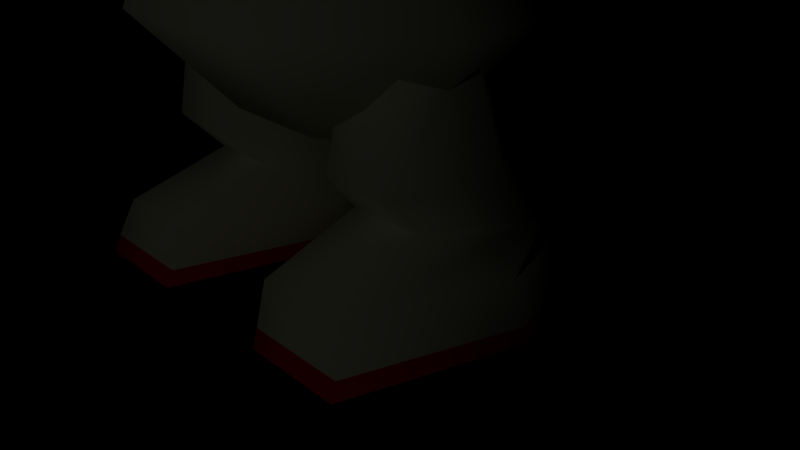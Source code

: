 # Source: olimar.blend  (saved by Blender 2.71.0; exported with 4.5.12 LTS)
import bpy
from mathutils import Matrix  # noqa: F401  (used for matrix-valued properties, if any)

bpy.ops.wm.read_factory_settings(use_empty=True)
scene = bpy.context.scene
scene.name = 'Scene'

# ---- collections
col_collection_1 = bpy.data.collections.new('Collection 1'); scene.collection.children.link(col_collection_1)

# ---- materials (node trees are filled in below, after node groups)
mat_backpack = bpy.data.materials.new('Backpack')
mat_backpack.alpha_threshold = 0.0
mat_backpack.use_transparent_shadow = False
mat_backpack.diffuse_color = (1.0, 0.0, 0.0, 1.0)
mat_backpack.roughness = 0.5
mat_backpack.line_color = (0.0, 0.0, 0.0, 1.0)
mat_nose = bpy.data.materials.new('Nose')
mat_nose.alpha_threshold = 0.0
mat_nose.use_transparent_shadow = False
mat_nose.diffuse_color = (0.6172, 0.3515, 0.1981, 1.0)
mat_nose.roughness = 0.5
mat_nose.line_color = (0.0, 0.0, 0.0, 1.0)
mat_head = bpy.data.materials.new('Head')
mat_head.alpha_threshold = 0.0
mat_head.use_transparent_shadow = False
mat_head.diffuse_color = (0.6724, 0.4287, 0.1981, 1.0)
mat_head.roughness = 0.5
mat_head.line_color = (0.0, 0.0, 0.0, 1.0)
mat_suit = bpy.data.materials.new('Suit')
mat_suit.alpha_threshold = 0.0
mat_suit.use_transparent_shadow = False
mat_suit.diffuse_color = (0.9615, 0.9615, 0.6846, 1.0)
mat_suit.roughness = 0.5
mat_suit.specular_intensity = 0.0
mat_suit.line_color = (0.0, 0.0, 0.0, 1.0)
mat_shoe_ring = bpy.data.materials.new('Shoe Ring')
mat_shoe_ring.alpha_threshold = 0.0
mat_shoe_ring.use_transparent_shadow = False
mat_shoe_ring.diffuse_color = (1.0, 0.0, 0.0, 1.0)
mat_shoe_ring.specular_color = (1.0, 0.9923, 1.0)
mat_shoe_ring.roughness = 0.5
mat_shoe_ring.specular_intensity = 1.0
mat_shoe_ring.line_color = (0.0, 0.0, 0.0, 1.0)
mat_stalk = bpy.data.materials.new('Stalk')
mat_stalk.alpha_threshold = 0.0
mat_stalk.use_transparent_shadow = False
mat_stalk.diffuse_color = (0.5395, 0.5583, 0.4508, 1.0)
mat_stalk.roughness = 0.5
mat_stalk.line_color = (0.0, 0.0, 0.0, 1.0)
mat_collar = bpy.data.materials.new('Collar')
mat_collar.alpha_threshold = 0.0
mat_collar.use_transparent_shadow = False
mat_collar.diffuse_color = (0.4222, 0.4333, 0.3496, 1.0)
mat_collar.roughness = 0.5
mat_collar.line_color = (0.0, 0.0, 0.0, 1.0)
mat_cuffs = bpy.data.materials.new('Cuffs')
mat_cuffs.alpha_threshold = 0.0
mat_cuffs.use_transparent_shadow = False
mat_cuffs.diffuse_color = (0.0, 0.0, 0.0, 1.0)
mat_cuffs.roughness = 0.5
mat_cuffs.line_color = (0.0, 0.0, 0.0, 1.0)
mat_gloves = bpy.data.materials.new('Gloves')
mat_gloves.alpha_threshold = 0.0
mat_gloves.use_transparent_shadow = False
mat_gloves.diffuse_color = (1.0, 0.0, 0.0, 1.0)
mat_gloves.roughness = 0.5
mat_gloves.line_color = (0.0, 0.0, 0.0, 1.0)
mat_ears = bpy.data.materials.new('Ears')
mat_ears.alpha_threshold = 0.0
mat_ears.use_transparent_shadow = False
mat_ears.diffuse_color = (0.6724, 0.4287, 0.1981, 1.0)
mat_ears.roughness = 0.5
mat_ears.line_color = (0.0, 0.0, 0.0, 1.0)

# ---- material node trees

# ---- world
world_world = bpy.data.worlds.new('World'); scene.world = world_world
world_world.color = (0.0, 0.0, 0.0)
world_world.use_sun_shadow = False
world_world.sun_shadow_jitter_overblur = 0.0
world_world.cycles.sampling_method = 'MANUAL'
world_world.cycles.sample_map_resolution = 256

# ---- cameras
cam_camera = bpy.data.cameras.new('Camera')
cam_camera.clip_end = 100.0
cam_camera.lens = 35.0
cam_camera.sensor_width = 32.0
cam_camera.sensor_height = 18.0
cam_camera.ortho_scale = 7.314
cam_camera.dof.focus_distance = 0.0
cam_camera.dof.aperture_fstop = 128.0

# ---- lights
light_lamp = bpy.data.lights.new('Lamp', 'POINT')
light_lamp.transmission_factor = 0.0
light_lamp.cutoff_distance = 30.0
light_lamp.energy = 100.0
light_lamp.shadow_buffer_clip_start = 1.001
light_lamp.shadow_soft_size = 0.1
light_lamp.shadow_maximum_resolution = 0.006
light_lamp.use_absolute_resolution = True
light_lamp.cycles.use_multiple_importance_sampling = False

# ---- meshes
me_backpack_cube = bpy.data.meshes.new('Backpack_Cube')
me_backpack_cube.from_pydata([(-1.603e-08, 7.78, 5.357), (-1.845, 9.979, 5.49), (-1.845, 8.563, 5.716), (-1.141, 9.706, 3.784), (-1.141, 8.29, 4.01), (1.141, 9.706, 3.784), (1.141, 8.29, 4.01), (1.739e-07, 10.61, 4.905), (1.845, 9.979, 5.49), (1.845, 8.563, 5.716), (9.628e-07, 10.15, 6.544), (9.61e-07, 8.731, 6.77), (-2.896, 12.02, 0.8086), (-4.096, 9.981, 0.3775), (-2.896, 7.943, -0.05348), (-1.448, 12.62, -2.025), (-2.048, 10.83, -3.63), (-1.448, 8.542, -2.887), (1.448, 12.62, -2.025), (2.048, 10.83, -3.63), (1.448, 8.542, -2.887), (2.896, 12.02, 0.8086), (4.096, 9.981, 0.3775), (2.896, 7.943, -0.05348), (1.448, 11.42, 3.642), (2.048, 9.134, 4.385), (1.448, 7.344, 2.78), (1.368e-07, 6.969, -0.232), (-4.223e-08, 12.86, 0.9871), (-1.448, 11.42, 3.642), (-2.048, 9.134, 4.385), (-1.448, 7.344, 2.78), (1.054, 3.641, -3.328), (1.259, 6.506, -3.613), (1.259, 6.506, -1.118), (1.054, 3.641, -1.403), (-1.259, 6.506, -1.118), (-1.054, 3.641, -1.403), (-1.259, 6.506, -3.613), (-1.054, 3.641, -3.328), (0.8732, 0.1427, -1.731), (0.7788, 0.8287, -1.622), (1.994, 0.8287, -1.622), (2.154, 0.1427, -1.731), (-1.994, 0.8287, -1.622), (-0.7788, 0.8287, -1.622), (-0.8732, 0.1427, -1.731), (-2.154, 0.1427, -1.731), (2.601, 0.8287, 0.3612), (2.794, 0.1427, 0.3643), (-2.601, 0.8287, 0.3612), (-2.794, 0.1427, 0.3643), (1.994, 0.8287, 2.183), (2.154, 0.1427, 2.46), (-1.994, 0.8287, 2.183), (-2.154, 0.1427, 2.46), (0.7788, 0.8287, 2.183), (0.8732, 0.1427, 2.46), (-0.7788, 0.8287, 2.183), (-0.8732, 0.1427, 2.46), (0.1714, 0.8287, 0.3612), (0.2329, 0.1427, 0.3643), (-0.1714, 0.8287, 0.3612), (-0.2329, 0.1427, 0.3643), (0.295, 1.193, -0.2428), (0.795, 1.132, -1.429), (-0.295, 1.193, -0.2428), (-0.795, 1.132, -1.429), (0.795, 1.253, 0.9437), (-0.795, 1.253, 0.9437), (1.795, 1.253, 0.9437), (-1.795, 1.253, 0.9437), (2.295, 1.193, -0.2428), (-2.295, 1.193, -0.2428), (1.795, 1.132, -1.429), (-1.795, 1.132, -1.429), (0.9164, 1.791, -0.7916), (1.916, 1.791, -0.7916), (-0.9164, 1.791, -0.7916), (-1.916, 1.791, -0.7916), (2.416, 1.791, 0.3145), (-2.416, 1.791, 0.3145), (1.916, 1.79, 1.421), (-1.916, 1.79, 1.421), (0.9164, 1.79, 1.421), (-0.9164, 1.79, 1.421), (0.4164, 1.791, 0.3145), (-0.4164, 1.791, 0.3145), (0.745, 3.349, 0.6069), (1.093, 3.35, 0.05018), (-0.745, 3.349, 0.6069), (-1.093, 3.35, 0.05018), (1.093, 3.348, 1.164), (-1.093, 3.348, 1.164), (1.789, 3.348, 1.164), (-1.789, 3.348, 1.164), (2.136, 3.349, 0.6069), (-2.136, 3.349, 0.6069), (1.789, 3.35, 0.05018), (-1.789, 3.35, 0.05018), (-2.13, 0.3543, -1.731), (-0.8481, 0.3543, -1.731), (-0.207, 0.3543, 0.3643), (-2.771, 0.3543, 0.3643), (-2.13, 0.3543, 2.374), (-0.8481, 0.3543, 2.374), (2.13, 0.3543, -1.731), (0.8481, 0.3543, -1.731), (2.771, 0.3543, 0.3643), (2.13, 0.3543, 2.374), (0.8481, 0.3543, 2.374), (0.207, 0.3543, 0.3643), (0.0, 21.62, -0.03314), (0.1972, 21.62, 0.3084), (0.0, 24.13, -0.03314), (0.1972, 24.13, 0.3084), (-0.1972, 21.62, 0.3084), (-0.1972, 24.13, 0.3084), (0.0, 15.62, -0.03314), (0.0, 18.13, -0.03314), (0.1972, 18.13, 0.3084), (0.1972, 15.62, 0.3084), (-0.1972, 18.13, 0.3084), (-0.1972, 15.62, 0.3084), (-1.013e-06, 3.375, -2.424), (2.418, 3.375, -1.003), (2.418, 3.375, 1.006), (1.002, 3.375, 2.427), (-1.002, 3.375, 2.427), (-2.418, 3.375, 1.006), (-2.418, 3.375, -1.003), (0.0, 2.127, -1.166), (-1.634, 2.127, -0.4263), (-1.634, 2.127, 0.6201), (-0.6769, 2.127, 1.36), (0.6769, 2.127, 1.36), (1.634, 2.127, 0.6201), (1.634, 2.127, -0.4263), (0.0, 2.127, 0.09688), (-5.066e-07, 6.451, -0.6975), (1.243, 6.286, -0.006463), (1.243, 6.053, 0.9708), (0.5147, 5.888, 1.662), (-0.5147, 5.888, 1.662), (-1.243, 6.053, 0.9708), (-1.243, 6.286, -0.006463), (-1.782, 7.034, -0.4334), (-9.835e-07, 7.326, -1.689), (-1.782, 6.621, 1.342), (-0.7381, 6.328, 2.597), (0.7381, 6.328, 2.597), (1.782, 6.621, 1.342), (1.782, 7.034, -0.4334), (0.0, 8.164, -0.4987), (0.0, 8.164, -0.4987), (0.0, 8.164, -0.4987), (0.0, 8.164, -0.4987), (0.0, 8.164, -0.4987), (0.0, 8.164, -0.4987), (0.0, 8.164, -0.4987), (0.0, 8.164, -0.4987), (0.0, 8.164, -0.4987), (0.7448, 15.29, 0.4865), (0.4587, 15.42, -0.3782), (0.0, 15.73, 0.1564), (-0.4613, 15.42, -0.3763), (-0.7438, 15.29, 0.4895), (0.001627, 15.21, 1.023), (-2.955, 6.025, 0.3482), (-5.037, 5.124, 0.9479), (-5.037, 5.124, -0.2516), (5.037, 5.124, 0.9479), (2.955, 6.025, 0.3482), (5.037, 5.124, -0.2516), (-5.21, 6.078, -0.3219), (-5.21, 6.078, 1.018), (5.21, 6.078, 1.018), (5.21, 6.078, -0.3219), (-3.069, 6.797, 0.1047), (-3.068, 6.057, -1.0), (3.068, 6.057, -1.0), (3.069, 6.797, 0.1047), (-2.678, 4.969, 0.06034), (2.678, 4.969, 0.06034), (-2.739, 6.057, 1.166), (2.739, 6.057, 1.166), (-4.077, 6.558, 0.3322), (-3.784, 5.88, 1.431), (4.077, 6.558, 0.3322), (3.784, 5.88, 1.431), (-3.698, 4.923, 0.2357), (3.698, 4.923, 0.2357), (-4.051, 5.902, -0.8502), (4.051, 5.902, -0.8502), (-4.514, 5.82, -0.8243), (-4.519, 6.502, 0.3964), (4.514, 5.82, -0.8243), (4.519, 6.502, 0.3964), (-4.184, 4.757, 0.2813), (4.184, 4.757, 0.2813), (-4.241, 5.761, 1.518), (4.241, 5.761, 1.518), (-4.314, 5.472, 0.3246), (4.314, 5.472, 0.3246), (-1.196, 6.167, 0.8476), (-1.374, 6.637, 0.1741), (1.196, 6.167, 0.8476), (1.374, 6.637, 0.1741), (-1.163, 5.476, 0.1459), (1.163, 5.476, 0.1459), (-1.374, 6.167, -0.5275), (1.374, 6.167, -0.5275), (4.261, 9.075, -1.145), (4.937, 11.49, -1.061), (4.425, 10.41, 1.071), (-4.425, 10.41, 1.071), (-4.937, 11.49, -1.061), (-4.261, 9.075, -1.145), (4.084, 9.258, 1.383), (3.896, 8.345, 0.0884), (-4.084, 9.258, 1.383), (-3.896, 8.345, 0.0884), (2.533, 9.796, 0.03481), (-2.533, 9.796, 0.03481)], [], [(2, 1, 3, 4), (4, 3, 5, 6), (6, 5, 8, 9), (9, 8, 10, 11), (10, 7, 1), (11, 10, 1, 2), (0, 11, 2), (0, 2, 4), (1, 7, 3), (0, 4, 6), (3, 7, 5), (0, 6, 9), (5, 7, 8), (0, 9, 11), (8, 7, 10), (14, 13, 16, 17), (13, 12, 15, 16), (16, 15, 18, 19), (17, 16, 19, 20), (19, 18, 21, 22), (20, 19, 22, 23), (23, 22, 25, 26), (22, 21, 24, 25), (25, 24, 29, 30), (26, 25, 30, 31), (27, 14, 17), (12, 28, 15), (27, 17, 20), (15, 28, 18), (27, 20, 23), (18, 28, 21), (27, 23, 26), (21, 28, 24), (24, 28, 29), (27, 26, 31), (31, 30, 13, 14), (27, 31, 14), (29, 28, 12), (30, 29, 12, 13), (32, 33, 34, 35), (35, 34, 36, 37), (37, 36, 38, 39), (33, 32, 39, 38), (37, 39, 32, 35), (33, 38, 36, 34), (107, 41, 42, 106), (100, 101, 46, 47), (106, 42, 48, 108), (103, 100, 47, 51), (108, 48, 52, 109), (104, 103, 51, 55), (109, 52, 56, 110), (105, 104, 55, 59), (110, 56, 60, 111), (102, 105, 59, 63), (107, 40, 61, 111), (102, 101, 45, 62), (41, 60, 64, 65), (66, 62, 45, 67), (60, 56, 68, 64), (69, 58, 62, 66), (56, 52, 70, 68), (71, 54, 58, 69), (52, 48, 72, 70), (73, 50, 54, 71), (48, 42, 74, 72), (75, 44, 50, 73), (42, 41, 65, 74), (67, 45, 44, 75), (74, 65, 76, 77), (78, 67, 75, 79), (72, 74, 77, 80), (79, 75, 73, 81), (70, 72, 80, 82), (81, 73, 71, 83), (68, 70, 82, 84), (83, 71, 69, 85), (64, 68, 84, 86), (85, 69, 66, 87), (65, 64, 86, 76), (87, 66, 67, 78), (76, 86, 88, 89), (90, 87, 78, 91), (86, 84, 92, 88), (93, 85, 87, 90), (84, 82, 94, 92), (95, 83, 85, 93), (82, 80, 96, 94), (97, 81, 83, 95), (80, 77, 98, 96), (99, 79, 81, 97), (77, 76, 89, 98), (91, 78, 79, 99), (44, 45, 101, 100), (50, 44, 100, 103), (54, 50, 103, 104), (58, 54, 104, 105), (62, 58, 105, 102), (63, 46, 101, 102), (40, 107, 106, 43), (43, 106, 108, 49), (49, 108, 109, 53), (53, 109, 110, 57), (57, 110, 111, 61), (41, 107, 111, 60), (120, 113, 116, 122), (112, 114, 115, 113), (113, 115, 117, 116), (114, 112, 116, 117), (119, 112, 113, 120), (118, 119, 120, 121), (121, 120, 122, 123), (119, 118, 123, 122), (112, 119, 122, 116), (124, 131, 132, 130), (132, 133, 129, 130), (128, 134, 135, 127), (126, 136, 137, 125), (129, 133, 134, 128), (125, 137, 131, 124), (140, 139, 147, 152), (138, 137, 136), (138, 136, 135), (138, 135, 134), (138, 134, 133), (138, 133, 132), (138, 132, 131), (142, 143, 128, 127), (129, 144, 145, 130), (126, 141, 142, 127), (145, 139, 124, 130), (143, 144, 129, 128), (125, 140, 141, 126), (139, 145, 146, 147), (145, 144, 148, 146), (144, 143, 149, 148), (143, 142, 150, 149), (142, 141, 151, 150), (141, 140, 152, 151), (152, 147, 154, 155), (147, 153, 154), (151, 152, 155, 156), (150, 151, 156, 157), (149, 150, 157, 158), (148, 149, 158, 159), (146, 148, 159, 160), (147, 146, 160, 153), (161, 154, 153), (161, 155, 154), (161, 156, 155), (161, 157, 156), (161, 158, 157), (161, 159, 158), (161, 160, 159), (161, 153, 160), (127, 135, 136, 126), (124, 139, 140, 125), (138, 131, 137), (162, 163, 164), (163, 165, 164), (165, 166, 164), (166, 167, 164), (167, 162, 164), (168, 170, 174), (168, 175, 169), (168, 174, 175), (169, 175, 174, 170), (177, 176, 171, 173), (168, 169, 170), (171, 172, 173), (176, 177, 172), (176, 172, 171), (173, 172, 177), (201, 189, 191, 199), (188, 181, 185, 189), (193, 180, 181, 188), (192, 186, 178, 179), (186, 192, 194, 195), (196, 193, 188, 197), (184, 182, 208, 204), (209, 183, 185, 206), (192, 190, 198, 194), (199, 191, 193, 196), (187, 186, 195, 200), (197, 188, 189, 201), (202, 195, 194), (196, 197, 203), (202, 194, 198), (199, 196, 203), (182, 190, 192, 179), (191, 183, 180, 193), (200, 195, 202), (203, 197, 201), (178, 184, 204, 205), (206, 185, 181, 207), (211, 180, 183, 209), (189, 185, 183, 191), (179, 178, 205, 210), (207, 181, 180, 211), (178, 186, 187, 184), (187, 190, 182, 184), (190, 187, 200, 198), (202, 198, 200), (182, 179, 210, 208), (201, 199, 203), (212, 213, 214), (215, 216, 217), (212, 214, 218, 219), (220, 215, 217, 221), (213, 212, 222), (223, 217, 216), (214, 213, 222), (223, 216, 215), (212, 219, 222), (223, 221, 217), (219, 218, 222), (223, 220, 221), (218, 214, 222), (223, 215, 220)])
me_backpack_cube.polygons.foreach_set('use_smooth', [True] * 219)
me_backpack_cube.polygons.foreach_set('material_index', [1, 1, 1, 1, 1, 1, 1, 1, 1, 1, 1, 1, 1, 1, 1, 2, 2, 2, 2, 2, 2, 2, 2, 2, 2, 2, 2, 2, 2, 2, 2, 2, 2, 2, 2, 2, 2, 2, 2, 0, 0, 0, 0, 0, 0, 3, 4, 3, 4, 3, 4, 3, 4, 3, 4, 4, 3, 3, 3, 3, 3, 3, 3, 3, 3, 3, 3, 3, 3, 3, 3, 3, 3, 3, 3, 3, 3, 3, 3, 3, 3, 3, 3, 3, 3, 3, 3, 3, 3, 3, 3, 3, 3, 3, 3, 3, 3, 3, 4, 4, 4, 4, 4, 4, 3, 5, 5, 5, 5, 5, 5, 5, 5, 5, 3, 3, 3, 3, 3, 3, 6, 3, 3, 3, 3, 3, 3, 3, 3, 3, 3, 3, 3, 6, 6, 6, 6, 6, 6, 6, 6, 6, 6, 6, 6, 6, 6, 3, 3, 3, 3, 3, 3, 3, 3, 3, 3, 3, 5, 5, 5, 5, 5, 8, 8, 8, 8, 8, 8, 8, 8, 8, 8, 7, 3, 3, 3, 7, 7, 3, 3, 7, 7, 7, 7, 8, 8, 8, 8, 3, 3, 8, 8, 3, 3, 3, 3, 3, 3, 3, 3, 7, 8, 3, 8, 9, 9, 9, 9, 9, 9, 9, 9, 9, 9, 9, 9, 9, 9])
_k = set([(40, 43), (40, 61), (43, 49), (46, 47), (46, 63), (47, 51), (49, 53), (51, 55), (53, 57), (55, 59), (57, 61), (59, 63), (88, 89), (88, 92), (89, 98), (90, 91), (90, 93), (91, 99), (92, 94), (93, 95), (94, 96), (95, 97), (96, 98), (97, 99), (114, 115), (114, 117), (115, 117), (118, 121), (118, 123), (121, 123), (162, 163), (162, 167), (163, 165), (165, 166), (166, 167), (204, 205), (204, 208), (205, 210), (206, 207), (206, 209), (207, 211), (208, 210), (209, 211)])
me_backpack_cube.attributes.new('sharp_edge', 'BOOLEAN', 'EDGE').data.foreach_set('value', [ (min(e.vertices), max(e.vertices)) in _k for e in me_backpack_cube.edges])
me_backpack_cube.materials.append(mat_backpack)
me_backpack_cube.materials.append(mat_nose)
me_backpack_cube.materials.append(mat_head)
me_backpack_cube.materials.append(mat_suit)
me_backpack_cube.materials.append(mat_shoe_ring)
me_backpack_cube.materials.append(mat_stalk)
me_backpack_cube.materials.append(mat_collar)
me_backpack_cube.materials.append(mat_cuffs)
me_backpack_cube.materials.append(mat_gloves)
me_backpack_cube.materials.append(mat_ears)
me_backpack_cube.use_remesh_preserve_volume = False
me_backpack_cube.use_remesh_preserve_attributes = False
me_backpack_cube.use_mirror_vertex_groups = False
me_backpack_cube.update()
arm_armature = bpy.data.armatures.new('Armature')  # bones are not reproduced

# ---- objects
ob_armature = bpy.data.objects.new('Armature', arm_armature)
ob_olimar = bpy.data.objects.new('Olimar', me_backpack_cube)
ob_lamp = bpy.data.objects.new('Lamp', light_lamp)
ob_camera = bpy.data.objects.new('Camera', cam_camera)

# ---- transforms, parenting, visibility, modifiers, constraints
ob_armature.location = (-1.419e-08, -0.3776, 3.384)
ob_armature.show_in_front = True
ob_armature.lineart.crease_threshold = 0.0
ob_olimar.parent = ob_armature
ob_olimar.matrix_parent_inverse = Matrix(((1.0, 0.0, 0.0, 1.419e-08), (0.0, 1.0, 0.0, 0.3776), (0.0, 0.0, 1.0, -3.384), (0.0, 0.0, 0.0, 1.0)))
ob_olimar.location = (0.0, 0.0, 0.0)
ob_olimar.rotation_euler = (1.571, -0.0, 0.0)
ob_olimar.lineart.crease_threshold = 0.0
_vg = ob_olimar.vertex_groups.new(name='body')
_vg.add([32, 33, 34, 35, 36, 37, 38, 39, 124, 125, 126, 127, 128, 129, 130, 131, 132, 133, 134, 135, 136, 137, 138, 139, 140, 141, 142, 143, 144, 145, 161], 1.0, 'REPLACE')
_vg = ob_olimar.vertex_groups.new(name='head')
_vg.add([0, 1, 2, 3, 4, 5, 6, 7, 8, 9, 10, 11, 12, 13, 14, 15, 16, 17, 18, 19, 20, 21, 22, 23, 24, 25, 26, 27, 28, 29, 30, 31, 146, 147, 148, 149, 150, 151, 152, 153, 154, 155, 156, 157, 158, 159, 160, 162, 163, 164, 165, 166, 167, 212, 213, 214, 215, 216, 217, 218, 219, 220, 221, 222, 223], 1.0, 'REPLACE')
_vg = ob_olimar.vertex_groups.new(name='left_foot')
_vg.add([40, 41, 42, 43, 48, 49, 52, 53, 56, 57, 60, 61, 64, 65, 68, 70, 72, 74, 106, 107, 108, 109, 110, 111], 1.0, 'REPLACE')
_vg = ob_olimar.vertex_groups.new(name='left_thigh')
_vg.add([76, 77, 80, 82, 84, 86, 88, 89, 92, 94, 96, 98], 1.0, 'REPLACE')
_vg = ob_olimar.vertex_groups.new(name='left_calf')
_vg.add([64, 65, 68, 70, 72, 74], 1.0, 'REPLACE')
_vg = ob_olimar.vertex_groups.new(name='right_foot')
_vg.add([44, 45, 46, 47, 50, 51, 54, 55, 58, 59, 62, 63, 66, 67, 69, 71, 73, 75, 100, 101, 102, 103, 104, 105], 1.0, 'REPLACE')
_vg = ob_olimar.vertex_groups.new(name='right_thigh')
_vg.add([78, 79, 81, 83, 85, 87, 90, 91, 93, 95, 97, 99], 1.0, 'REPLACE')
_vg = ob_olimar.vertex_groups.new(name='right_calf')
_vg.add([66, 67, 69, 71, 73, 75], 1.0, 'REPLACE')
_vg = ob_olimar.vertex_groups.new(name='stalk_base')
_vg.add([118, 119, 120, 121, 122, 123], 1.0, 'REPLACE')
_vg = ob_olimar.vertex_groups.new(name='stalk_mid')
_vg.add([112, 113, 116], 1.0, 'REPLACE')
_vg = ob_olimar.vertex_groups.new(name='stalk_top')
_vg.add([114, 115, 117], 1.0, 'REPLACE')
_vg = ob_olimar.vertex_groups.new(name='left_arm')
_vg.add([180, 181, 183, 185, 206, 207, 209, 211], 1.0, 'REPLACE')
_vg = ob_olimar.vertex_groups.new(name='left_hand')
_vg.add([171, 172, 173, 176, 177, 188, 189, 191, 193, 196, 197, 199, 201, 203], 1.0, 'REPLACE')
_vg = ob_olimar.vertex_groups.new(name='right_arm')
_vg.add([178, 179, 182, 184, 204, 205, 208, 210], 1.0, 'REPLACE')
_vg = ob_olimar.vertex_groups.new(name='right_hand')
_vg.add([168, 169, 170, 174, 175, 178, 179, 182, 184, 186, 187, 190, 192, 194, 195, 198, 200, 202], 1.0, 'REPLACE')
_m = ob_olimar.modifiers.new('Armature', 'ARMATURE')
_m.object = ob_armature
ob_lamp.location = (4.487, -17.79, 9.537)
ob_lamp.rotation_euler = (0.6503, 0.05522, 1.866)
ob_lamp.lock_rotations_4d = False
ob_lamp.empty_display_type = 'ARROWS'
ob_lamp.color = (0.0, 0.0, 0.0, 0.0)
ob_lamp.lineart.crease_threshold = 0.0
ob_camera.location = (7.481, -6.508, 5.344)
ob_camera.rotation_euler = (1.109, 0.01082, 0.8149)
ob_camera.lock_rotations_4d = False
ob_camera.empty_display_type = 'ARROWS'
ob_camera.color = (0.0, 0.0, 0.0, 0.0)
ob_camera.display_type = 'WIRE'
ob_camera.lineart.crease_threshold = 0.0

# ---- collection membership
col_collection_1.objects.link(ob_armature)
col_collection_1.objects.link(ob_olimar)
col_collection_1.objects.link(ob_lamp)
col_collection_1.objects.link(ob_camera)

# ---- scene / render settings (as saved in the file)
scene.camera = ob_camera
scene.frame_start = 0; scene.frame_end = 59; scene.frame_set(0)
scene.render.engine = 'BLENDER_EEVEE_NEXT'
scene.render.image_settings.color_mode = 'RGB'
scene.render.image_settings.compression = 90
scene.render.resolution_percentage = 50
scene.render.fps = 60
scene.render.dither_intensity = 0.0
scene.cycles.use_denoising = False
scene.cycles.samples = 10
scene.cycles.sampling_pattern = 'TABULATED_SOBOL'
scene.cycles.light_sampling_threshold = 0.0
scene.cycles.use_adaptive_sampling = False
scene.cycles.use_light_tree = False
scene.cycles.blur_glossy = 0.0
scene.cycles.volume_bounces = 1
scene.cycles.pixel_filter_type = 'GAUSSIAN'
scene.cycles.sample_clamp_indirect = 0.0
scene.view_settings.view_transform = 'Standard'
bpy.context.view_layer.update()
